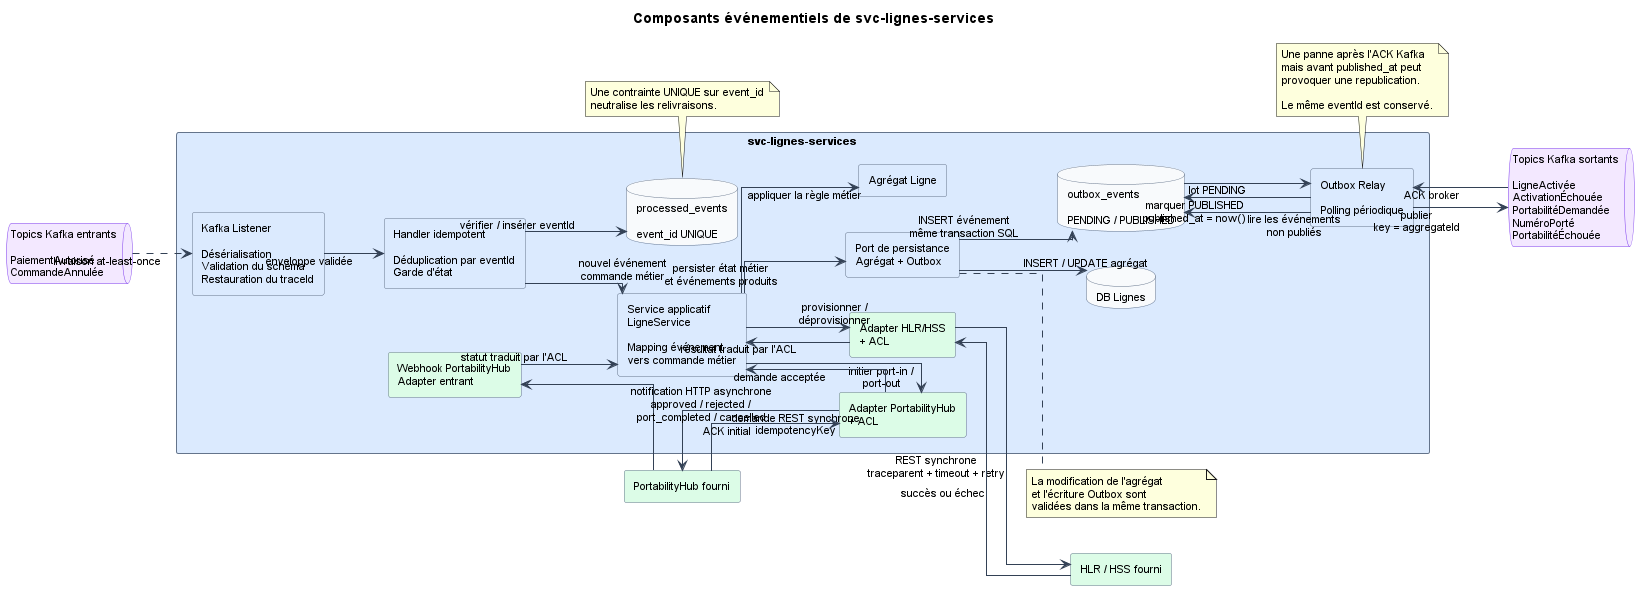

The diagram above was rendered by PlantUML. Its source (embedded in the PNG):
@startuml
title Composants événementiels de svc-lignes-services

left to right direction

skinparam shadowing false
skinparam linetype ortho
skinparam packageStyle rectangle
skinparam defaultFontName Arial
skinparam defaultFontSize 11

skinparam rectangle {
  BorderColor #64748B
  BackgroundColor #DBEAFE
}

skinparam database {
  BorderColor #64748B
  BackgroundColor #F8FAFC
}

skinparam queue {
  BorderColor #7C3AED
  BackgroundColor #F3E8FF
}

skinparam ArrowColor #334155

queue "Topics Kafka entrants\n\nPaiementAutorisé\nCommandeAnnulée" as KafkaIn

rectangle "svc-lignes-services" as Service {

  rectangle "Kafka Listener\n\nDésérialisation\nValidation du schéma\nRestauration du traceId" as Listener

  rectangle "Handler idempotent\n\nDéduplication par eventId\nGarde d'état" as Handler

  rectangle "Service applicatif\nLigneService\n\nMapping événement\nvers commande métier" as App

  rectangle "Agrégat Ligne" as Aggregate

  rectangle "Port de persistance\nAgrégat + Outbox" as PersistencePort

  rectangle "Outbox Relay\n\nPolling périodique" as Relay

  rectangle "Adapter HLR/HSS\n+ ACL" as HLRAdapter #DCFCE7

  rectangle "Adapter PortabilityHub\n+ ACL" as PortAdapter #DCFCE7

  rectangle "Webhook PortabilityHub\nAdapter entrant" as WebhookAdapter #DCFCE7

  database "processed_events\n\nevent_id UNIQUE" as Processed

  database "DB Lignes" as DBLines

  database "outbox_events\n\nPENDING / PUBLISHED" as Outbox
}

queue "Topics Kafka sortants\n\nLigneActivée\nActivationÉchouée\nPortabilitéDemandée\nNuméroPorté\nPortabilitéÉchouée" as KafkaOut

rectangle "HLR / HSS fourni" as HLR #DCFCE7
rectangle "PortabilityHub fourni" as Hub #DCFCE7

' =========================
' Consommation Kafka
' =========================
KafkaIn ..> Listener : livraison at-least-once
Listener --> Handler : enveloppe validée
Handler --> Processed : vérifier / insérer eventId

Handler --> App : nouvel événement\ncommande métier

note bottom of Processed
Une contrainte UNIQUE sur event_id
neutralise les relivraisons.
end note

' =========================
' Application métier
' =========================
App --> Aggregate : appliquer la règle métier

App --> HLRAdapter : provisionner /\ndéprovisionner
App --> PortAdapter : initier port-in /\nport-out

HLRAdapter --> HLR : REST synchrone\ntraceparent + timeout + retry
HLR --> HLRAdapter : succès ou échec
HLRAdapter --> App : résultat traduit par l'ACL

PortAdapter --> Hub : demande REST synchrone\nidempotencyKey
Hub --> PortAdapter : ACK initial
PortAdapter --> App : demande acceptée

Hub --> WebhookAdapter : notification HTTP asynchrone\napproved / rejected /\nport_completed / cancelled
WebhookAdapter --> App : statut traduit par l'ACL

' =========================
' Persistance atomique
' =========================
App --> PersistencePort : persister état métier\net événements produits

PersistencePort --> DBLines : INSERT / UPDATE agrégat
PersistencePort --> Outbox : INSERT événement\nmême transaction SQL

note right of PersistencePort
La modification de l'agrégat
et l'écriture Outbox sont
validées dans la même transaction.
end note

' =========================
' Publication Kafka
' =========================
Relay --> Outbox : lire les événements\nnon publiés
Outbox --> Relay : lot PENDING

Relay --> KafkaOut : publier\nkey = aggregateId
KafkaOut --> Relay : ACK broker

Relay --> Outbox : marquer PUBLISHED\npublished_at = now()

note bottom of Relay
Une panne après l'ACK Kafka
mais avant published_at peut
provoquer une republication.

Le même eventId est conservé.
end note

@enduml